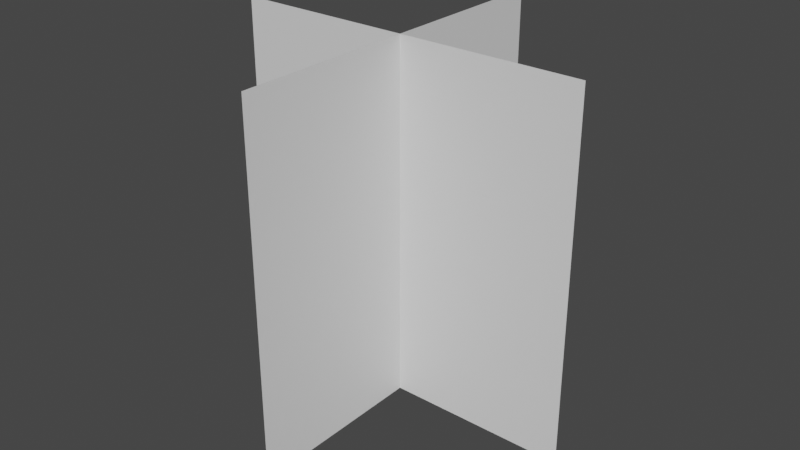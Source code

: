 # Source: LowPolyBase.blend  (saved by Blender 3.4.6; exported with 4.5.12 LTS)
import bpy
from mathutils import Matrix  # noqa: F401  (used for matrix-valued properties, if any)

bpy.ops.wm.read_factory_settings(use_empty=True)
scene = bpy.context.scene
scene.name = 'Scene'

# ---- collections
col_collection = bpy.data.collections.new('Collection'); scene.collection.children.link(col_collection)

# ---- materials (node trees are filled in below, after node groups)
mat_material_003 = bpy.data.materials.new('Material.003')
mat_material_003.use_transparent_shadow = False

# ---- material node trees
mat_material_003.use_nodes = True; mat_material_003.node_tree.nodes.clear()
_N = mat_material_003.node_tree.nodes; _L = mat_material_003.node_tree.links
n0 = _N.new('ShaderNodeBsdfPrincipled'); n0.name = 'Principled BSDF'; n0.location = (10, 300)
n0.distribution = 'GGX'
n0.subsurface_method = 'RANDOM_WALK_SKIN'
n0.inputs[3].default_value = 1.45
n0.inputs[27].default_value = (0.0, 0.0, 0.0, 1.0)
n0.inputs[28].default_value = 1.0
n1 = _N.new('ShaderNodeOutputMaterial'); n1.name = 'Material Output'; n1.location = (300, 300)
_L.new(n0.outputs[0], n1.inputs[0])
n1.is_active_output = True

# ---- world
world_world = bpy.data.worlds.new('World'); scene.world = world_world
world_world.use_nodes = True; world_world.node_tree.nodes.clear()
_N = world_world.node_tree.nodes; _L = world_world.node_tree.links
n0 = _N.new('ShaderNodeOutputWorld'); n0.name = 'World Output'; n0.location = (300, 300)
n1 = _N.new('ShaderNodeBackground'); n1.name = 'Background'; n1.location = (10, 300)
n1.inputs[0].default_value = (0.05088, 0.05088, 0.05088, 1.0)
_L.new(n1.outputs[0], n0.inputs[0])
n0.is_active_output = True
world_world.color = (0.05088, 0.05088, 0.05088)
world_world.use_sun_shadow = False
world_world.sun_shadow_jitter_overblur = 0.0

# ---- meshes
me_plane_002 = bpy.data.meshes.new('Plane.002')
me_plane_002.from_pydata([(-1.0, -1.0, 0.0), (1.0, -1.0, 0.0), (-1.0, 1.0, 0.0), (1.0, 1.0, 0.0), (0.0, -1.0, 1.0), (-8.742e-08, -1.0, -1.0), (8.742e-08, 1.0, 1.0), (0.0, 1.0, -1.0)], [], [(0, 1, 3, 2), (4, 5, 7, 6)])
_uv = me_plane_002.uv_layers.new(name='UVMap')
_uv.uv.foreach_set('vector', [0.0, 0.0, 1.0, 0.0, 1.0, 1.0, 0.0, 1.0, 0.0, 0.0, 1.0, 0.0, 1.0, 1.0, 0.0, 1.0])
me_plane_002.materials.append(mat_material_003)
me_plane_002.update()

# ---- objects
ob_plane = bpy.data.objects.new('Plane', me_plane_002)

# ---- transforms, parenting, visibility, modifiers, constraints
ob_plane.location = (0.0, 0.0, 0.5)
ob_plane.rotation_euler = (1.571, -0.0, 0.0)
ob_plane.scale = (0.5, 0.5, 0.5)

# ---- collection membership
col_collection.objects.link(ob_plane)

# ---- scene / render settings (as saved in the file)
scene.frame_start = 1; scene.frame_end = 250; scene.frame_set(1)
scene.render.engine = 'BLENDER_EEVEE_NEXT'
scene.cycles.sampling_pattern = 'TABULATED_SOBOL'
scene.cycles.use_light_tree = False
scene.view_settings.view_transform = 'Filmic'
bpy.context.view_layer.update()

# ---- added for rendering (the .blend has no active camera and no usable light): camera, sun
cam_auto = bpy.data.cameras.new('AutoCamera')
cam_auto.lens = 50.0
cam_auto.sensor_width = 36.0
cam_auto.clip_end = 1000.0
ob_auto_camera = bpy.data.objects.new('AutoCamera', cam_auto)
scene.collection.objects.link(ob_auto_camera)
ob_auto_camera.location = (1.60254, -1.92304, 1.78203)
ob_auto_camera.rotation_euler = (1.09748, -7.21219e-08, 0.694738)
scene.camera = ob_auto_camera
light_auto_sun = bpy.data.lights.new('AutoSun', 'SUN')
light_auto_sun.energy = 3.0
light_auto_sun.angle = 0.0523599
ob_auto_sun = bpy.data.objects.new('AutoSun', light_auto_sun)
scene.collection.objects.link(ob_auto_sun)
ob_auto_sun.rotation_euler = (0.872665, 0.174533, 0.523599)
bpy.context.view_layer.update()
